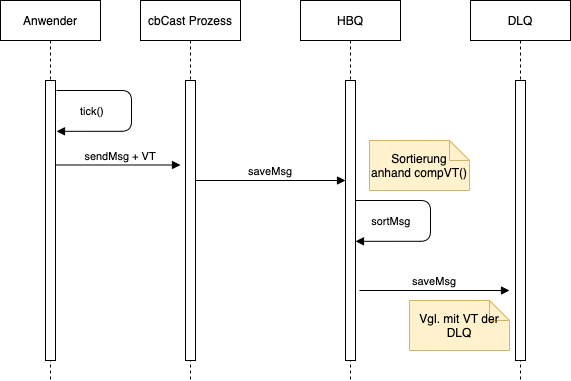

The diagram above was exported from draw.io. Its source (the exported page's mxGraphModel, read from the mxfile embedded in the PNG):
<mxGraphModel dx="946" dy="580" grid="1" gridSize="10" guides="1" tooltips="1" connect="1" arrows="1" fold="1" page="1" pageScale="1" pageWidth="850" pageHeight="1100" math="0" shadow="0">
  <root>
    <mxCell id="0" />
    <mxCell id="1" parent="0" />
    <mxCell id="3nuBFxr9cyL0pnOWT2aG-1" value="Anwender" style="shape=umlLifeline;perimeter=lifelinePerimeter;container=1;collapsible=0;recursiveResize=0;rounded=0;shadow=0;strokeWidth=1;" parent="1" vertex="1">
      <mxGeometry x="120" y="80" width="100" height="380" as="geometry" />
    </mxCell>
    <mxCell id="3nuBFxr9cyL0pnOWT2aG-2" value="" style="points=[];perimeter=orthogonalPerimeter;rounded=0;shadow=0;strokeWidth=1;" parent="3nuBFxr9cyL0pnOWT2aG-1" vertex="1">
      <mxGeometry x="45" y="80" width="10" height="280" as="geometry" />
    </mxCell>
    <mxCell id="3nuBFxr9cyL0pnOWT2aG-5" value="HBQ" style="shape=umlLifeline;perimeter=lifelinePerimeter;container=1;collapsible=0;recursiveResize=0;rounded=0;shadow=0;strokeWidth=1;" parent="1" vertex="1">
      <mxGeometry x="420" y="80" width="100" height="380" as="geometry" />
    </mxCell>
    <mxCell id="3nuBFxr9cyL0pnOWT2aG-6" value="" style="points=[];perimeter=orthogonalPerimeter;rounded=0;shadow=0;strokeWidth=1;" parent="3nuBFxr9cyL0pnOWT2aG-5" vertex="1">
      <mxGeometry x="45" y="80" width="10" height="280" as="geometry" />
    </mxCell>
    <mxCell id="dRLTDuF6zf5JJlCdQuAs-13" value="saveMsg" style="verticalAlign=bottom;endArrow=block;shadow=0;strokeWidth=1;" parent="3nuBFxr9cyL0pnOWT2aG-5" edge="1">
      <mxGeometry relative="1" as="geometry">
        <mxPoint x="-105" y="180.0000000000001" as="sourcePoint" />
        <mxPoint x="45" y="180" as="targetPoint" />
      </mxGeometry>
    </mxCell>
    <mxCell id="dRLTDuF6zf5JJlCdQuAs-1" value="DLQ" style="shape=umlLifeline;perimeter=lifelinePerimeter;container=1;collapsible=0;recursiveResize=0;rounded=0;shadow=0;strokeWidth=1;" parent="1" vertex="1">
      <mxGeometry x="590" y="80" width="100" height="380" as="geometry" />
    </mxCell>
    <mxCell id="dRLTDuF6zf5JJlCdQuAs-2" value="" style="points=[];perimeter=orthogonalPerimeter;rounded=0;shadow=0;strokeWidth=1;" parent="dRLTDuF6zf5JJlCdQuAs-1" vertex="1">
      <mxGeometry x="45" y="80" width="10" height="280" as="geometry" />
    </mxCell>
    <mxCell id="dRLTDuF6zf5JJlCdQuAs-33" value="sortMsg" style="verticalAlign=bottom;endArrow=block;shadow=0;strokeWidth=1;entryX=1;entryY=0.786;entryDx=0;entryDy=0;entryPerimeter=0;edgeStyle=orthogonalEdgeStyle;" parent="dRLTDuF6zf5JJlCdQuAs-1" edge="1">
      <mxGeometry x="0.6252" y="-11" relative="1" as="geometry">
        <mxPoint x="-115" y="200" as="sourcePoint" />
        <mxPoint x="-115" y="240.81999999999994" as="targetPoint" />
        <Array as="points">
          <mxPoint x="-40" y="200" />
          <mxPoint x="-40" y="241" />
        </Array>
        <mxPoint as="offset" />
      </mxGeometry>
    </mxCell>
    <mxCell id="mBNW3FOgWOewo8QIWIge-3" value="Sortierung anhand compVT()" style="shape=note;size=20;whiteSpace=wrap;html=1;fillColor=#fff2cc;strokeColor=#d6b656;" vertex="1" parent="dRLTDuF6zf5JJlCdQuAs-1">
      <mxGeometry x="-101" y="140" width="100" height="50" as="geometry" />
    </mxCell>
    <mxCell id="mBNW3FOgWOewo8QIWIge-4" value="saveMsg" style="verticalAlign=bottom;endArrow=block;shadow=0;strokeWidth=1;" edge="1" parent="dRLTDuF6zf5JJlCdQuAs-1">
      <mxGeometry relative="1" as="geometry">
        <mxPoint x="-111" y="290.0000000000001" as="sourcePoint" />
        <mxPoint x="39" y="290" as="targetPoint" />
      </mxGeometry>
    </mxCell>
    <mxCell id="mBNW3FOgWOewo8QIWIge-5" value="Vgl. mit VT der DLQ" style="shape=note;size=20;whiteSpace=wrap;html=1;fillColor=#fff2cc;strokeColor=#d6b656;" vertex="1" parent="dRLTDuF6zf5JJlCdQuAs-1">
      <mxGeometry x="-61" y="300" width="100" height="50" as="geometry" />
    </mxCell>
    <mxCell id="dRLTDuF6zf5JJlCdQuAs-9" value="cbCast Prozess" style="shape=umlLifeline;perimeter=lifelinePerimeter;container=1;collapsible=0;recursiveResize=0;rounded=0;shadow=0;strokeWidth=1;" parent="1" vertex="1">
      <mxGeometry x="260" y="80" width="100" height="380" as="geometry" />
    </mxCell>
    <mxCell id="mBNW3FOgWOewo8QIWIge-2" value="" style="points=[];perimeter=orthogonalPerimeter;rounded=0;shadow=0;strokeWidth=1;" vertex="1" parent="dRLTDuF6zf5JJlCdQuAs-9">
      <mxGeometry x="45" y="80" width="10" height="280" as="geometry" />
    </mxCell>
    <mxCell id="3nuBFxr9cyL0pnOWT2aG-8" value="sendMsg + VT" style="verticalAlign=bottom;endArrow=block;shadow=0;strokeWidth=1;" parent="dRLTDuF6zf5JJlCdQuAs-9" edge="1">
      <mxGeometry x="0.04" relative="1" as="geometry">
        <mxPoint x="-85" y="164.5" as="sourcePoint" />
        <mxPoint as="offset" />
        <mxPoint x="40" y="164.5" as="targetPoint" />
      </mxGeometry>
    </mxCell>
    <mxCell id="mBNW3FOgWOewo8QIWIge-1" value="tick()" style="verticalAlign=bottom;endArrow=block;shadow=0;strokeWidth=1;entryX=1;entryY=0.786;entryDx=0;entryDy=0;entryPerimeter=0;edgeStyle=orthogonalEdgeStyle;" edge="1" parent="1">
      <mxGeometry x="0.6252" y="-11" relative="1" as="geometry">
        <mxPoint x="176" y="170" as="sourcePoint" />
        <mxPoint x="176" y="210.81999999999994" as="targetPoint" />
        <Array as="points">
          <mxPoint x="251" y="170" />
          <mxPoint x="251" y="211" />
        </Array>
        <mxPoint as="offset" />
      </mxGeometry>
    </mxCell>
  </root>
</mxGraphModel>